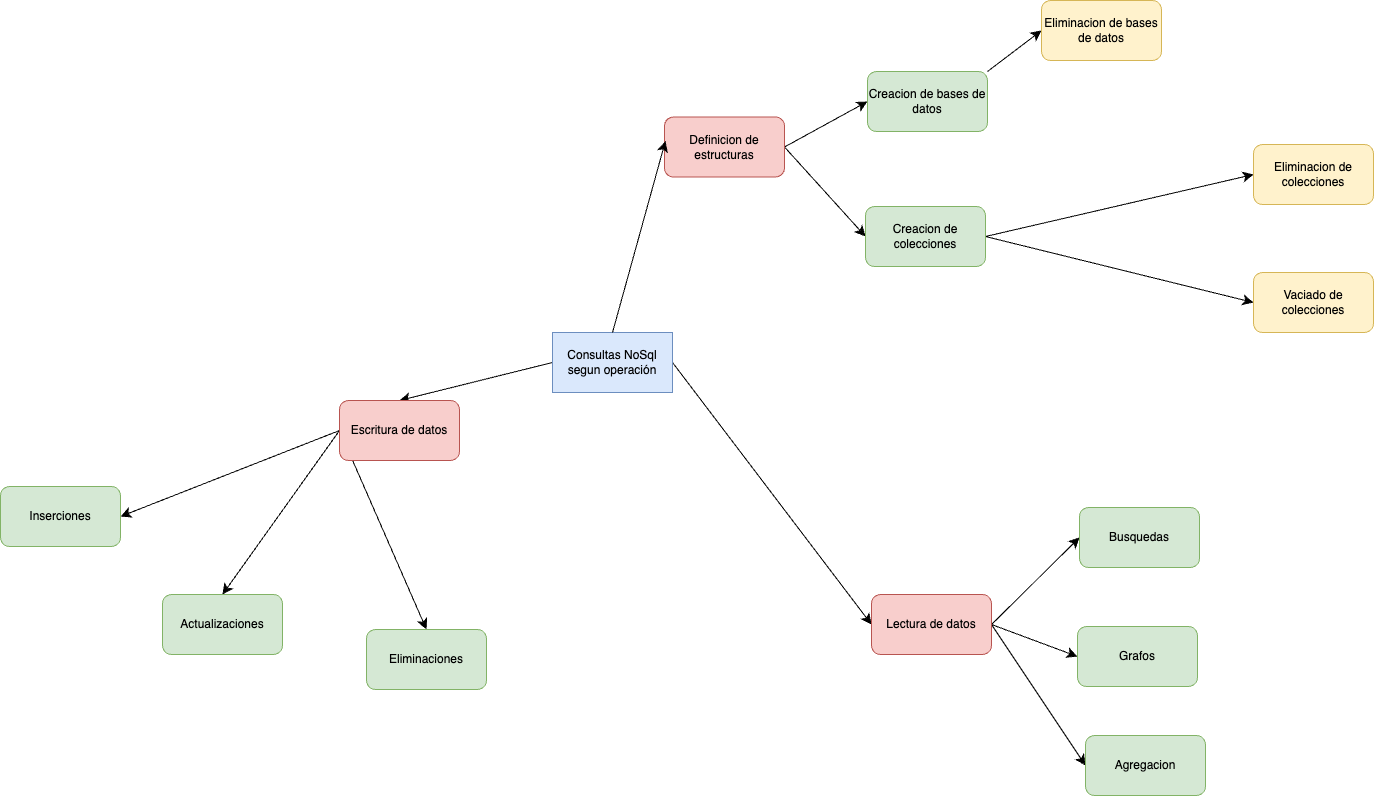

The diagram above was exported from draw.io. Its source (the exported page's mxGraphModel, read from the mxfile embedded in the PNG):
<mxGraphModel dx="2708" dy="1848" grid="0" gridSize="10" guides="1" tooltips="1" connect="1" arrows="1" fold="1" page="0" pageScale="1" pageWidth="850" pageHeight="1100" math="0" shadow="0">
  <root>
    <mxCell id="0" />
    <mxCell id="1" parent="0" />
    <mxCell id="UbBhhPpEBHSYHfK2NFNV-21" style="edgeStyle=none;curved=1;rounded=0;orthogonalLoop=1;jettySize=auto;html=1;exitX=1;exitY=0.5;exitDx=0;exitDy=0;entryX=0;entryY=0.5;entryDx=0;entryDy=0;fontSize=12;startSize=8;endSize=8;" edge="1" parent="1" source="UbBhhPpEBHSYHfK2NFNV-1" target="UbBhhPpEBHSYHfK2NFNV-19">
      <mxGeometry relative="1" as="geometry" />
    </mxCell>
    <mxCell id="UbBhhPpEBHSYHfK2NFNV-36" style="edgeStyle=none;curved=1;rounded=0;orthogonalLoop=1;jettySize=auto;html=1;exitX=0;exitY=0.5;exitDx=0;exitDy=0;entryX=0.5;entryY=0;entryDx=0;entryDy=0;fontSize=12;startSize=8;endSize=8;" edge="1" parent="1" source="UbBhhPpEBHSYHfK2NFNV-1" target="UbBhhPpEBHSYHfK2NFNV-28">
      <mxGeometry relative="1" as="geometry" />
    </mxCell>
    <mxCell id="UbBhhPpEBHSYHfK2NFNV-1" value="Consultas NoSql segun operación" style="rounded=0;whiteSpace=wrap;html=1;fillColor=#dae8fc;strokeColor=#6c8ebf;" vertex="1" parent="1">
      <mxGeometry x="-56" y="109" width="120" height="60" as="geometry" />
    </mxCell>
    <mxCell id="UbBhhPpEBHSYHfK2NFNV-9" style="edgeStyle=none;curved=1;rounded=0;orthogonalLoop=1;jettySize=auto;html=1;exitX=1;exitY=0.5;exitDx=0;exitDy=0;entryX=0;entryY=0.5;entryDx=0;entryDy=0;fontSize=12;startSize=8;endSize=8;" edge="1" parent="1" source="UbBhhPpEBHSYHfK2NFNV-3" target="UbBhhPpEBHSYHfK2NFNV-6">
      <mxGeometry relative="1" as="geometry" />
    </mxCell>
    <mxCell id="UbBhhPpEBHSYHfK2NFNV-20" style="edgeStyle=none;curved=1;rounded=0;orthogonalLoop=1;jettySize=auto;html=1;exitX=1;exitY=0.5;exitDx=0;exitDy=0;entryX=0;entryY=0.5;entryDx=0;entryDy=0;fontSize=12;startSize=8;endSize=8;" edge="1" parent="1" source="UbBhhPpEBHSYHfK2NFNV-3" target="UbBhhPpEBHSYHfK2NFNV-7">
      <mxGeometry relative="1" as="geometry" />
    </mxCell>
    <mxCell id="UbBhhPpEBHSYHfK2NFNV-3" value="Definicion de estructuras" style="rounded=1;whiteSpace=wrap;html=1;fillColor=#f8cecc;strokeColor=#b85450;" vertex="1" parent="1">
      <mxGeometry x="56" y="-106.5" width="120" height="60" as="geometry" />
    </mxCell>
    <mxCell id="UbBhhPpEBHSYHfK2NFNV-15" style="edgeStyle=none;curved=1;rounded=0;orthogonalLoop=1;jettySize=auto;html=1;exitX=1;exitY=0;exitDx=0;exitDy=0;entryX=0;entryY=0.5;entryDx=0;entryDy=0;fontSize=12;startSize=8;endSize=8;" edge="1" parent="1" source="UbBhhPpEBHSYHfK2NFNV-6" target="UbBhhPpEBHSYHfK2NFNV-11">
      <mxGeometry relative="1" as="geometry" />
    </mxCell>
    <mxCell id="UbBhhPpEBHSYHfK2NFNV-6" value="Creacion de bases de datos" style="rounded=1;whiteSpace=wrap;html=1;fillColor=#d5e8d4;strokeColor=#82b366;" vertex="1" parent="1">
      <mxGeometry x="259" y="-152" width="120" height="60" as="geometry" />
    </mxCell>
    <mxCell id="UbBhhPpEBHSYHfK2NFNV-16" style="edgeStyle=none;curved=1;rounded=0;orthogonalLoop=1;jettySize=auto;html=1;exitX=1;exitY=0.5;exitDx=0;exitDy=0;entryX=0;entryY=0.5;entryDx=0;entryDy=0;fontSize=12;startSize=8;endSize=8;" edge="1" parent="1" source="UbBhhPpEBHSYHfK2NFNV-7" target="UbBhhPpEBHSYHfK2NFNV-12">
      <mxGeometry relative="1" as="geometry" />
    </mxCell>
    <mxCell id="UbBhhPpEBHSYHfK2NFNV-18" style="edgeStyle=none;curved=1;rounded=0;orthogonalLoop=1;jettySize=auto;html=1;exitX=1;exitY=0.5;exitDx=0;exitDy=0;fontSize=12;startSize=8;endSize=8;entryX=0;entryY=0.5;entryDx=0;entryDy=0;" edge="1" parent="1" source="UbBhhPpEBHSYHfK2NFNV-7" target="UbBhhPpEBHSYHfK2NFNV-17">
      <mxGeometry relative="1" as="geometry">
        <mxPoint x="645" y="67" as="targetPoint" />
      </mxGeometry>
    </mxCell>
    <mxCell id="UbBhhPpEBHSYHfK2NFNV-7" value="Creacion de colecciones" style="rounded=1;whiteSpace=wrap;html=1;fillColor=#d5e8d4;strokeColor=#82b366;" vertex="1" parent="1">
      <mxGeometry x="257" y="-17" width="120" height="60" as="geometry" />
    </mxCell>
    <mxCell id="UbBhhPpEBHSYHfK2NFNV-8" style="edgeStyle=none;curved=1;rounded=0;orthogonalLoop=1;jettySize=auto;html=1;exitX=0.5;exitY=0;exitDx=0;exitDy=0;entryX=0.008;entryY=0.4;entryDx=0;entryDy=0;entryPerimeter=0;fontSize=12;startSize=8;endSize=8;" edge="1" parent="1" source="UbBhhPpEBHSYHfK2NFNV-1" target="UbBhhPpEBHSYHfK2NFNV-3">
      <mxGeometry relative="1" as="geometry" />
    </mxCell>
    <mxCell id="UbBhhPpEBHSYHfK2NFNV-11" value="Eliminacion de bases de datos" style="rounded=1;whiteSpace=wrap;html=1;fillColor=#fff2cc;strokeColor=#d6b656;" vertex="1" parent="1">
      <mxGeometry x="433" y="-223" width="120" height="60" as="geometry" />
    </mxCell>
    <mxCell id="UbBhhPpEBHSYHfK2NFNV-12" value="Eliminacion de colecciones" style="rounded=1;whiteSpace=wrap;html=1;fillColor=#fff2cc;strokeColor=#d6b656;" vertex="1" parent="1">
      <mxGeometry x="645" y="-79" width="120" height="60" as="geometry" />
    </mxCell>
    <mxCell id="UbBhhPpEBHSYHfK2NFNV-17" value="Vaciado de colecciones" style="rounded=1;whiteSpace=wrap;html=1;fillColor=#fff2cc;strokeColor=#d6b656;" vertex="1" parent="1">
      <mxGeometry x="645" y="49" width="120" height="60" as="geometry" />
    </mxCell>
    <mxCell id="UbBhhPpEBHSYHfK2NFNV-25" style="edgeStyle=none;curved=1;rounded=0;orthogonalLoop=1;jettySize=auto;html=1;exitX=1;exitY=0.5;exitDx=0;exitDy=0;entryX=0;entryY=0.5;entryDx=0;entryDy=0;fontSize=12;startSize=8;endSize=8;" edge="1" parent="1" source="UbBhhPpEBHSYHfK2NFNV-19" target="UbBhhPpEBHSYHfK2NFNV-22">
      <mxGeometry relative="1" as="geometry" />
    </mxCell>
    <mxCell id="UbBhhPpEBHSYHfK2NFNV-26" style="edgeStyle=none;curved=1;rounded=0;orthogonalLoop=1;jettySize=auto;html=1;exitX=1;exitY=0.5;exitDx=0;exitDy=0;entryX=0;entryY=0.5;entryDx=0;entryDy=0;fontSize=12;startSize=8;endSize=8;" edge="1" parent="1" source="UbBhhPpEBHSYHfK2NFNV-19" target="UbBhhPpEBHSYHfK2NFNV-23">
      <mxGeometry relative="1" as="geometry" />
    </mxCell>
    <mxCell id="UbBhhPpEBHSYHfK2NFNV-27" style="edgeStyle=none;curved=1;rounded=0;orthogonalLoop=1;jettySize=auto;html=1;exitX=1;exitY=0.5;exitDx=0;exitDy=0;entryX=0;entryY=0.5;entryDx=0;entryDy=0;fontSize=12;startSize=8;endSize=8;" edge="1" parent="1" source="UbBhhPpEBHSYHfK2NFNV-19" target="UbBhhPpEBHSYHfK2NFNV-24">
      <mxGeometry relative="1" as="geometry" />
    </mxCell>
    <mxCell id="UbBhhPpEBHSYHfK2NFNV-19" value="Lectura de datos" style="rounded=1;whiteSpace=wrap;html=1;fillColor=#f8cecc;strokeColor=#b85450;" vertex="1" parent="1">
      <mxGeometry x="263" y="371" width="120" height="60" as="geometry" />
    </mxCell>
    <mxCell id="UbBhhPpEBHSYHfK2NFNV-22" value="Busquedas" style="rounded=1;whiteSpace=wrap;html=1;fillColor=#d5e8d4;strokeColor=#82b366;" vertex="1" parent="1">
      <mxGeometry x="471" y="284" width="120" height="60" as="geometry" />
    </mxCell>
    <mxCell id="UbBhhPpEBHSYHfK2NFNV-23" value="Grafos" style="rounded=1;whiteSpace=wrap;html=1;fillColor=#d5e8d4;strokeColor=#82b366;" vertex="1" parent="1">
      <mxGeometry x="469" y="403" width="120" height="60" as="geometry" />
    </mxCell>
    <mxCell id="UbBhhPpEBHSYHfK2NFNV-24" value="Agregacion" style="rounded=1;whiteSpace=wrap;html=1;fillColor=#d5e8d4;strokeColor=#82b366;" vertex="1" parent="1">
      <mxGeometry x="477" y="512" width="120" height="60" as="geometry" />
    </mxCell>
    <mxCell id="UbBhhPpEBHSYHfK2NFNV-33" style="edgeStyle=none;curved=1;rounded=0;orthogonalLoop=1;jettySize=auto;html=1;exitX=0;exitY=0.5;exitDx=0;exitDy=0;entryX=1;entryY=0.5;entryDx=0;entryDy=0;fontSize=12;startSize=8;endSize=8;" edge="1" parent="1" source="UbBhhPpEBHSYHfK2NFNV-28" target="UbBhhPpEBHSYHfK2NFNV-30">
      <mxGeometry relative="1" as="geometry" />
    </mxCell>
    <mxCell id="UbBhhPpEBHSYHfK2NFNV-34" style="edgeStyle=none;curved=1;rounded=0;orthogonalLoop=1;jettySize=auto;html=1;exitX=0;exitY=0.5;exitDx=0;exitDy=0;entryX=0.5;entryY=0;entryDx=0;entryDy=0;fontSize=12;startSize=8;endSize=8;" edge="1" parent="1" source="UbBhhPpEBHSYHfK2NFNV-28" target="UbBhhPpEBHSYHfK2NFNV-31">
      <mxGeometry relative="1" as="geometry" />
    </mxCell>
    <mxCell id="UbBhhPpEBHSYHfK2NFNV-35" style="edgeStyle=none;curved=1;rounded=0;orthogonalLoop=1;jettySize=auto;html=1;exitX=0;exitY=0.5;exitDx=0;exitDy=0;entryX=0.5;entryY=0;entryDx=0;entryDy=0;fontSize=12;startSize=8;endSize=8;" edge="1" parent="1" source="UbBhhPpEBHSYHfK2NFNV-28" target="UbBhhPpEBHSYHfK2NFNV-32">
      <mxGeometry relative="1" as="geometry" />
    </mxCell>
    <mxCell id="UbBhhPpEBHSYHfK2NFNV-28" value="Escritura de datos" style="rounded=1;whiteSpace=wrap;html=1;fillColor=#f8cecc;strokeColor=#b85450;" vertex="1" parent="1">
      <mxGeometry x="-269" y="177" width="120" height="60" as="geometry" />
    </mxCell>
    <mxCell id="UbBhhPpEBHSYHfK2NFNV-30" value="Inserciones" style="rounded=1;whiteSpace=wrap;html=1;fillColor=#d5e8d4;strokeColor=#82b366;" vertex="1" parent="1">
      <mxGeometry x="-608" y="263" width="120" height="60" as="geometry" />
    </mxCell>
    <mxCell id="UbBhhPpEBHSYHfK2NFNV-31" value="Actualizaciones" style="rounded=1;whiteSpace=wrap;html=1;fillColor=#d5e8d4;strokeColor=#82b366;" vertex="1" parent="1">
      <mxGeometry x="-446" y="371" width="120" height="60" as="geometry" />
    </mxCell>
    <mxCell id="UbBhhPpEBHSYHfK2NFNV-32" value="Eliminaciones" style="rounded=1;whiteSpace=wrap;html=1;fillColor=#d5e8d4;strokeColor=#82b366;" vertex="1" parent="1">
      <mxGeometry x="-242" y="406" width="120" height="60" as="geometry" />
    </mxCell>
  </root>
</mxGraphModel>